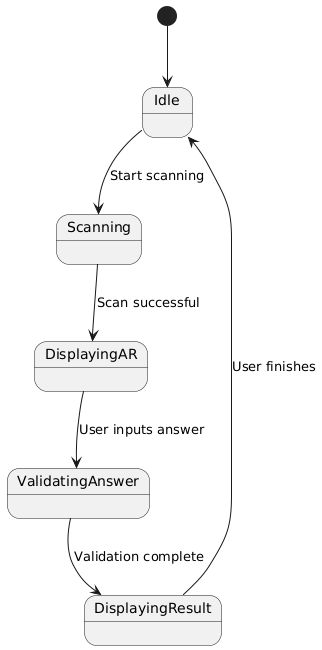

The diagram above was rendered by PlantUML. Its source (embedded in the PNG):
@startuml
[*] --> Idle
Idle --> Scanning : Start scanning
Scanning --> DisplayingAR : Scan successful
DisplayingAR --> ValidatingAnswer : User inputs answer
ValidatingAnswer --> DisplayingResult : Validation complete
DisplayingResult --> Idle : User finishes
@enduml